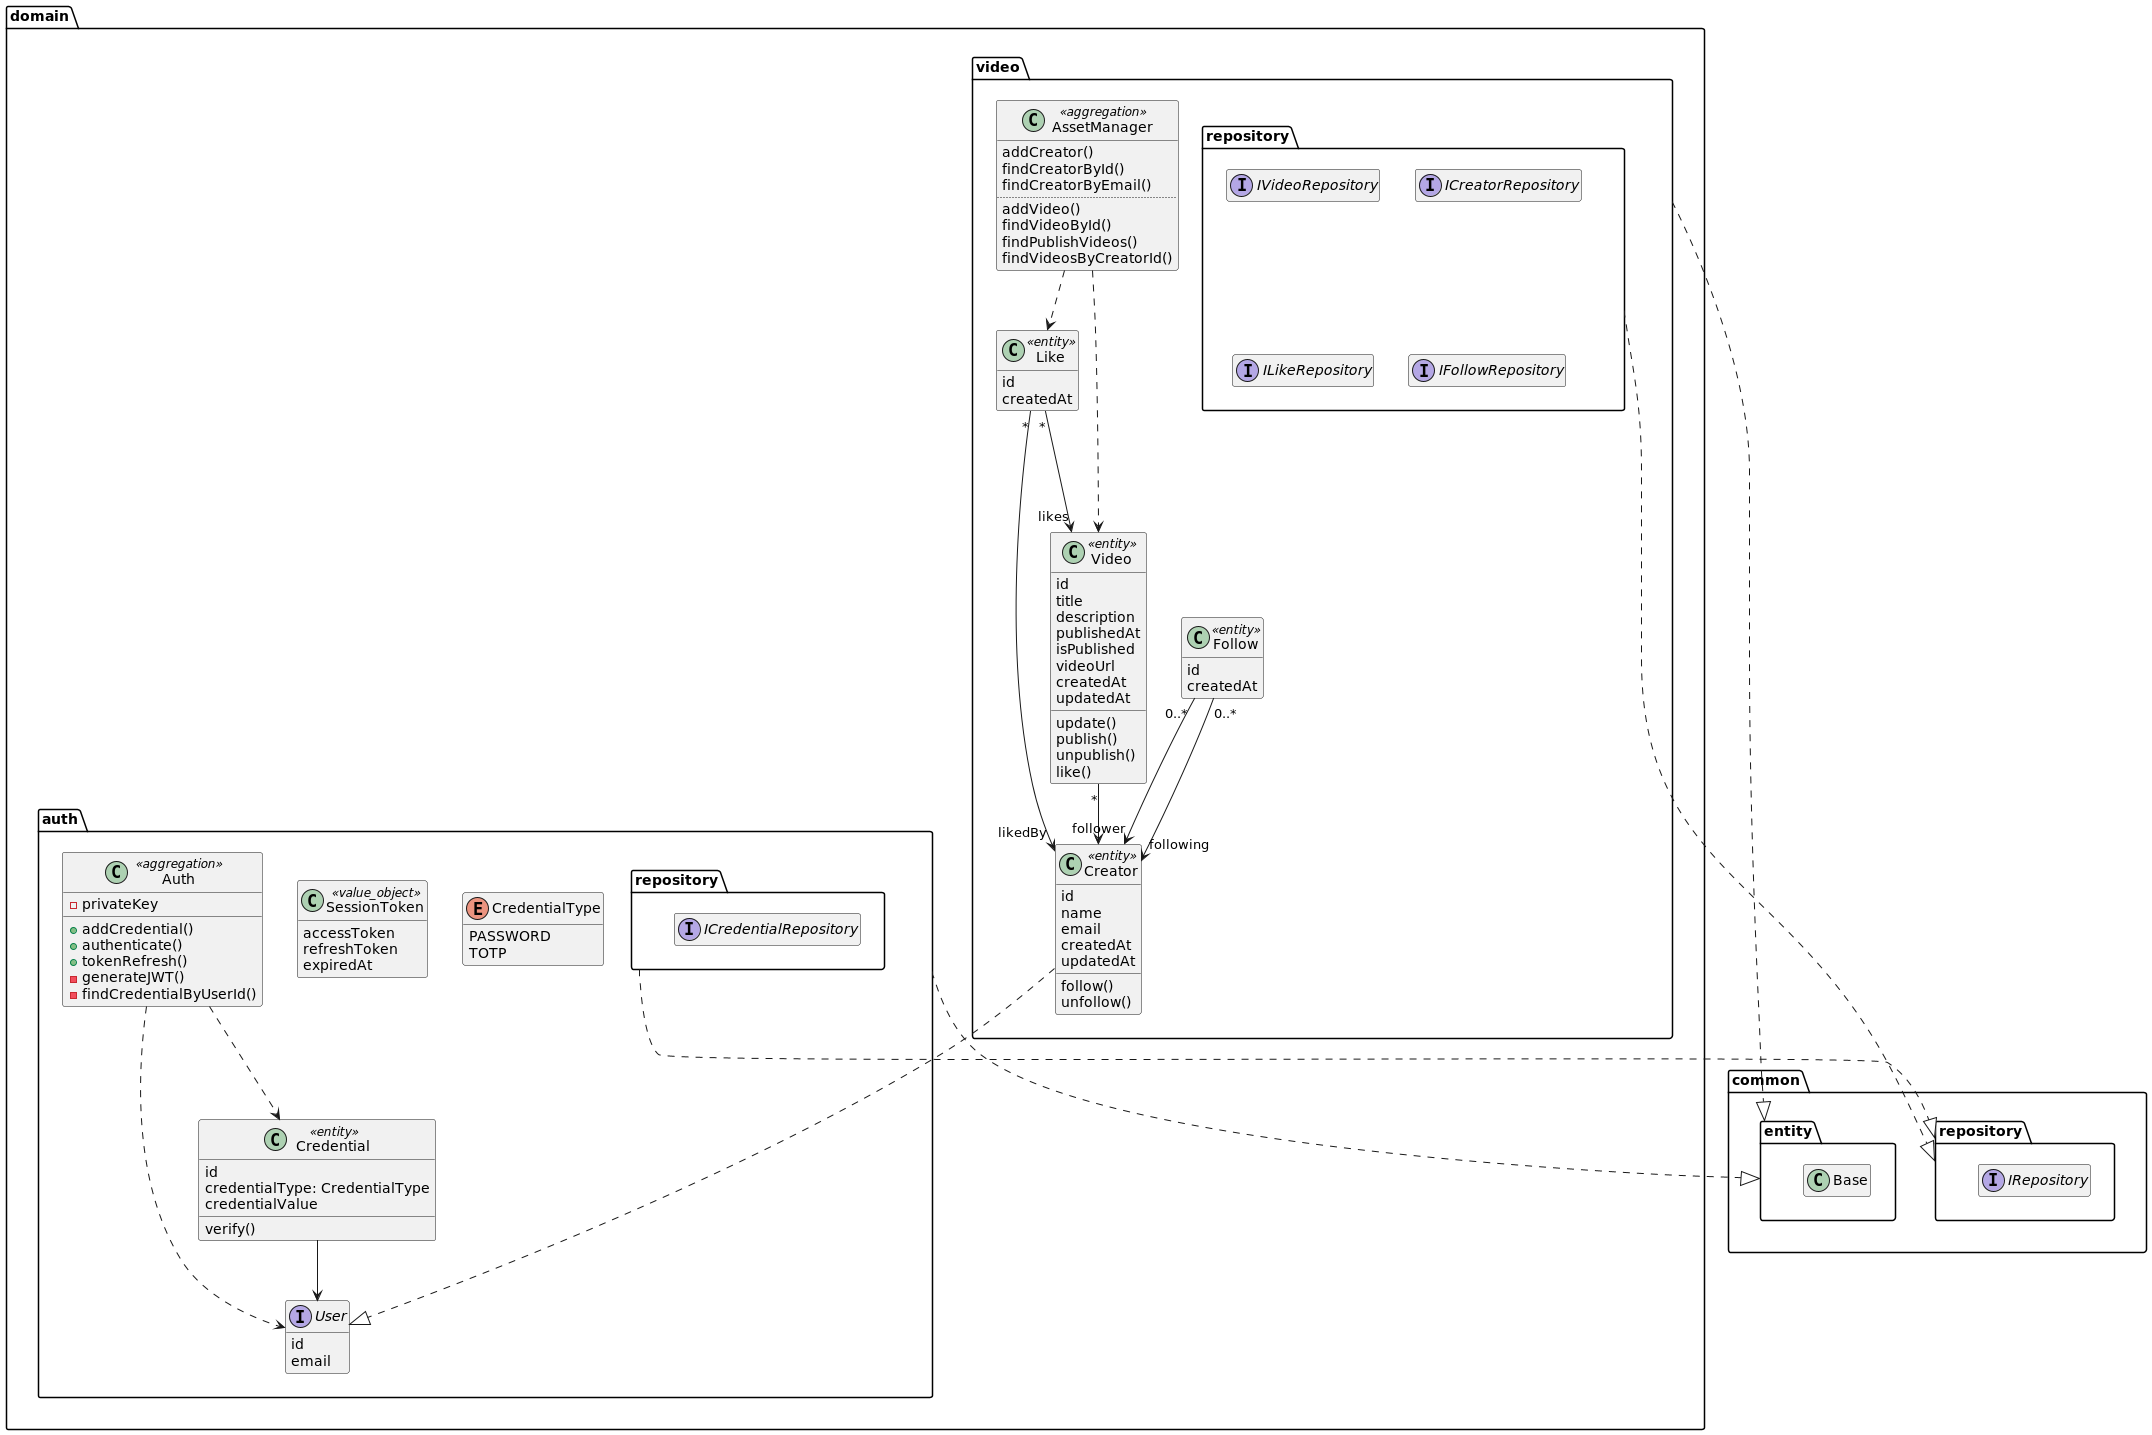

The diagram above was rendered by PlantUML. Its source (embedded in the PNG):
@startuml domain
hide empty members

namespace common.repository {
  interface IRepository
}

namespace common.entity {
  class Base
}

namespace domain.video {

  class AssetManager <<aggregation>> {
    addCreator()
    findCreatorById()
    findCreatorByEmail()
    ..
    addVideo()
    findVideoById()
    findPublishVideos()
    findVideosByCreatorId()
  }

  class Video <<entity>> {
    id
    title
    description
    publishedAt
    isPublished
    videoUrl
    createdAt
    updatedAt

    update()
    publish()
    unpublish()
    like()
  }

  class Like <<entity>> {
    id
    createdAt
  }

  class Follow <<entity>> {
    id
    createdAt
  }

  class Creator <<entity>> {
    id
    name
    email
    createdAt
    updatedAt

    follow()
    unfollow()
  }


  AssetManager ..> Video
  AssetManager ..> Like
  Video "*"--> Creator
  Like "*" ---> "likedBy" Creator
  Like "*" ---> "likes" Video

  Follow "0..*" -->  "follower" Creator
  Follow "0..*" --> "following" Creator
}

namespace domain.auth {

  enum CredentialType {
    PASSWORD
    TOTP
  }

  class SessionToken <<value_object>> {
    accessToken
    refreshToken
    expiredAt
  }

  class Auth <<aggregation>> {
    - privateKey

    + addCredential()
    + authenticate()
    + tokenRefresh()
    - generateJWT()
    - findCredentialByUserId()
  }

  interface User {
    id
    email
  }

  class Credential <<entity>> {
    id
    credentialType: CredentialType
    credentialValue

    verify()
  }

  Auth ..> User
  Auth ..> Credential
  Credential --> User
}

namespace domain.video.repository {
  interface IVideoRepository
  interface ICreatorRepository
  interface ILikeRepository
  interface IFollowRepository
}

namespace domain.auth.repository {
  interface ICredentialRepository
}

domain.video.Creator ...|> domain.auth.User

domain.video ..|> common.entity
domain.auth ..|> common.entity

domain.video.repository ...|> common.repository
domain.auth.repository ..|> common.repository
@enduml